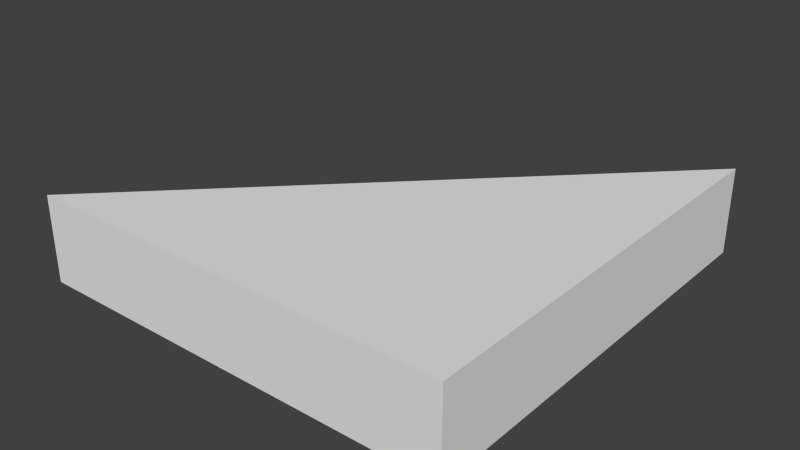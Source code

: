 # Source: Triangle.blend  (saved by Blender 2.79.0; exported with 4.5.12 LTS)
import bpy
from mathutils import Matrix  # noqa: F401  (used for matrix-valued properties, if any)

bpy.ops.wm.read_factory_settings(use_empty=True)
scene = bpy.context.scene
scene.name = 'Scene'

# ---- collections
col_collection_1 = bpy.data.collections.new('Collection 1'); scene.collection.children.link(col_collection_1)

# ---- materials (node trees are filled in below, after node groups)
mat_material = bpy.data.materials.new('Material')
mat_material.alpha_threshold = 0.0
mat_material.use_transparent_shadow = False
mat_material.roughness = 0.5
mat_material.line_color = (0.0, 0.0, 0.0, 1.0)

# ---- material node trees

# ---- world
world_world = bpy.data.worlds.new('World'); scene.world = world_world
world_world.color = (0.05088, 0.05088, 0.05088)
world_world.use_sun_shadow = False
world_world.sun_shadow_jitter_overblur = 0.0
world_world.cycles.sampling_method = 'NONE'
world_world.cycles.sample_map_resolution = 256

# ---- meshes
me_cube = bpy.data.meshes.new('Cube')
me_cube.from_pydata([(0.5005, 0.5026, -1.0), (0.5005, 0.5026, 1.0), (0.5005, -0.4975, 1.0), (0.5005, 0.5025, 1.0), (-0.4995, -0.4974, 1.0), (0.5005, -0.4974, -1.0), (-0.4995, -0.4974, -1.0)], [(1, 0)], [(3, 2, 5, 0), (4, 6, 5, 2), (4, 3, 0, 6), (6, 0, 5), (3, 4, 2)])
_uv = me_cube.uv_layers.new(name='UVMap')
_uv.uv.foreach_set('vector', [0.0, 0.0, 1.0, 0.0, 1.0, 1.0, 0.0, 1.0, 0.0, 0.0, 1.0, 0.0, 1.0, 1.0, 0.0, 1.0, 0.0, 0.0, 1.0, 0.0, 1.0, 1.0, 0.0, 1.0, 0.0, 0.0, 1.0, 0.0, 1.0, 1.0, 0.0, 0.0, 1.0, 0.0, 1.0, 1.0])
_uv.active_render = True
_uv = me_cube.uv_layers.new(name='UVMap.001')
_uv.uv.foreach_set('vector', [0.0, 0.0, 1.0, 0.0, 1.0, 1.0, 0.0, 1.0, 0.0, 0.0, 1.0, 0.0, 1.0, 1.0, 0.0, 1.0, 0.0, 0.0, 1.0, 0.0, 1.0, 1.0, 0.0, 1.0, 0.0, 0.0, 1.0, 0.0, 1.0, 1.0, 0.0, 0.0, 1.0, 0.0, 1.0, 1.0])
me_cube.materials.append(mat_material)
me_cube.use_remesh_preserve_volume = False
me_cube.use_remesh_preserve_attributes = False
me_cube.use_mirror_vertex_groups = False
me_cube.update()

# ---- objects
ob_cube = bpy.data.objects.new('Cube', me_cube)

# ---- transforms, parenting, visibility, modifiers, constraints
ob_cube.location = (0.0, 0.0, 0.0)
ob_cube.scale = (1.0, 1.0, 0.1)
ob_cube.lock_rotations_4d = False
ob_cube.empty_display_type = 'ARROWS'
ob_cube.lineart.crease_threshold = 0.0

# ---- collection membership
col_collection_1.objects.link(ob_cube)

# ---- scene / render settings (as saved in the file)
scene.frame_start = 1; scene.frame_end = 250; scene.frame_set(1)
scene.render.engine = 'BLENDER_EEVEE_NEXT'
scene.render.resolution_percentage = 50
scene.render.dither_intensity = 0.0
scene.cycles.use_denoising = False
scene.cycles.samples = 10
scene.cycles.sampling_pattern = 'TABULATED_SOBOL'
scene.cycles.light_sampling_threshold = 0.0
scene.cycles.use_adaptive_sampling = False
scene.cycles.use_light_tree = False
scene.cycles.blur_glossy = 0.0
scene.cycles.pixel_filter_type = 'GAUSSIAN'
scene.cycles.sample_clamp_indirect = 0.0
scene.view_settings.view_transform = 'Standard'
bpy.context.view_layer.update()

# ---- added for rendering (the .blend has no active camera and no usable light): camera, sun
cam_auto = bpy.data.cameras.new('AutoCamera')
cam_auto.lens = 50.0
cam_auto.sensor_width = 36.0
cam_auto.clip_end = 1000.0
ob_auto_camera = bpy.data.objects.new('AutoCamera', cam_auto)
scene.collection.objects.link(ob_auto_camera)
ob_auto_camera.location = (1.32203, -1.58323, 1.05719)
ob_auto_camera.rotation_euler = (1.09748, -7.21219e-08, 0.694738)
scene.camera = ob_auto_camera
light_auto_sun = bpy.data.lights.new('AutoSun', 'SUN')
light_auto_sun.energy = 3.0
light_auto_sun.angle = 0.0523599
ob_auto_sun = bpy.data.objects.new('AutoSun', light_auto_sun)
scene.collection.objects.link(ob_auto_sun)
ob_auto_sun.rotation_euler = (0.872665, 0.174533, 0.523599)
bpy.context.view_layer.update()
